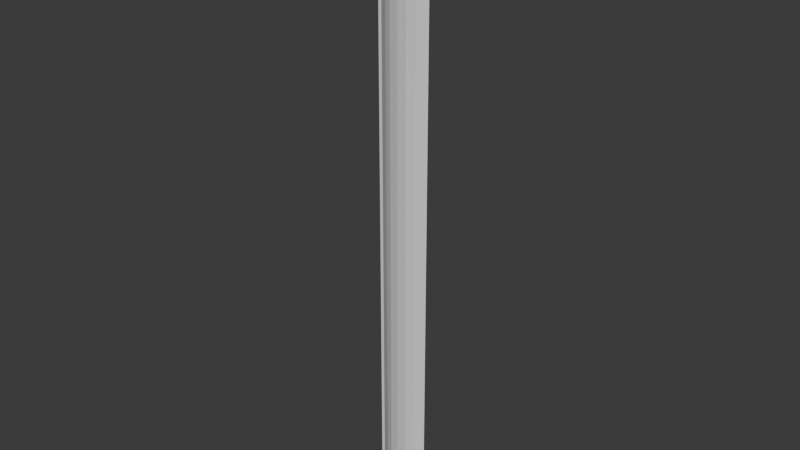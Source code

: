 # Source: bollard.blend  (saved by Blender 5.2.45; exported with 4.5.12 LTS)
import bpy
from mathutils import Matrix  # noqa: F401  (used for matrix-valued properties, if any)

bpy.ops.wm.read_factory_settings(use_empty=True)
scene = bpy.context.scene
scene.name = 'Scene'

# ---- collections
col_collection = bpy.data.collections.new('Collection'); scene.collection.children.link(col_collection)

# ---- world
world_world = bpy.data.worlds.new('World'); scene.world = world_world
world_world.use_nodes = True; world_world.node_tree.nodes.clear()
_N = world_world.node_tree.nodes; _L = world_world.node_tree.links
n0 = _N.new('ShaderNodeOutputWorld'); n0.name = 'World Output'; n0.location = (200, 100)
n1 = _N.new('ShaderNodeBackground'); n1.name = 'Background'; n1.location = (-200, 100)
n1.inputs[0].default_value = (0.05088, 0.05088, 0.05088, 1.0)
_L.new(n1.outputs[0], n0.inputs[0])
n0.is_active_output = True
world_world.color = (0.05088, 0.05088, 0.05088)
world_world.sun_shadow_jitter_overblur = 0.0

# ---- meshes
me_plane = bpy.data.meshes.new('Plane')
me_plane.from_pydata([(-1.0, -1.0, -0.04894), (1.0, -1.0, -0.04894), (-1.0, 1.0, -0.04894), (1.0, 1.0, -0.04894), (-2.139e-09, -1.0, -0.04894), (-2.139e-09, 1.0, -0.04894), (-1.0, -0.6341, -0.03103), (-1.0, 0.6341, -0.03103), (-1.0, -0.3432, -0.02152), (-1.0, 0.0, -0.01818), (-1.0, 0.3432, -0.02152), (1.0, 0.6341, -0.03103), (1.0, -0.6341, -0.03103), (1.0, 0.3432, -0.02152), (1.0, 0.0, -0.01818), (1.0, -0.3432, -0.02152), (-1.356e-09, -0.6341, -0.03103), (-1.356e-09, 0.6341, -0.03103), (-9.405e-10, -0.3432, -0.02152), (-7.945e-10, 0.0, -0.01818), (-9.405e-10, 0.3432, -0.02152), (0.8735, -0.6341, -0.03103), (0.7269, 1.0, -0.04894), (0.901, -1.0, -0.04894), (0.8505, -0.3432, -0.02152), (0.7908, 0.3432, -0.02152), (0.8215, 0.0, -0.01818), (0.7631, 0.6341, -0.03103), (0.4898, 0.0, -0.01818), (0.4362, 0.6341, -0.03103), (0.4067, 1.0, -0.04894), (0.547, -0.6341, -0.03103), (0.4603, 0.3432, -0.02152), (0.5203, -0.3432, -0.02152), (0.5815, -1.0, -0.04894), (0.541, -0.3432, -0.02152), (0.5911, -0.6341, -0.03103), (0.541, 0.3432, -0.02152), (0.5911, 0.6341, -0.03103), (0.541, 0.0, -0.01818), (0.5911, -1.0, -0.04894), (0.5911, 1.0, -0.04894), (0.7323, 0.3432, -0.02152), (0.7323, -0.3432, -0.02152), (0.7323, 0.0, -0.01818)], [], [(17, 7, 10, 20), (20, 10, 9, 19), (19, 9, 8, 18), (18, 8, 6, 16), (11, 27, 25, 13), (13, 25, 26, 14), (14, 26, 24, 15), (15, 24, 21, 12), (0, 4, 16, 6), (7, 17, 5, 2), (17, 29, 30, 5), (4, 34, 31, 16), (22, 27, 11, 3), (24, 26, 44, 43), (21, 23, 1, 12), (21, 24, 43, 35, 36), (25, 27, 38, 37, 42), (26, 25, 42, 44), (30, 29, 38, 41), (31, 34, 40, 36), (31, 33, 18, 16), (32, 29, 17, 20), (28, 32, 20, 19), (33, 28, 19, 18), (37, 38, 29, 32), (39, 37, 32, 28), (35, 39, 28, 33), (41, 38, 27, 22), (36, 40, 23, 21), (36, 35, 33, 31), (44, 42, 37, 39), (43, 44, 39, 35)])
_uv = me_plane.uv_layers.new(name='UVMap')
_uv.uv.foreach_set('vector', [0.5, 0.817, 0.0, 0.817, 0.0, 0.6717, 0.5, 0.6717, 0.5, 0.6717, 0.0, 0.6717, 0.0, 0.5, 0.5, 0.5, 0.5, 0.5, 0.0, 0.5, 0.0, 0.3283, 0.5, 0.3283, 0.5, 0.3283, 0.0, 0.3283, 0.0, 0.183, 0.5, 0.183, 1.0, 0.817, 0.8523, 0.817, 0.8586, 0.6717, 1.0, 0.6717, 1.0, 0.6717, 0.8586, 0.6717, 0.8656, 0.5, 1.0, 0.5, 1.0, 0.5, 0.8656, 0.5, 0.8723, 0.3283, 1.0, 0.3283, 1.0, 0.3283, 0.8723, 0.3283, 0.8775, 0.183, 1.0, 0.183, 0.0, 0.0, 0.5, 0.0, 0.5, 0.183, 0.0, 0.183, 0.0, 0.817, 0.5, 0.817, 0.5, 1.0, 0.0, 1.0, 0.5, 0.817, 0.7773, 0.817, 0.7706, 1.0, 0.5, 1.0, 0.5, 0.0, 0.8106, 0.0, 0.8027, 0.183, 0.5, 0.183, 0.844, 1.0, 0.8523, 0.817, 1.0, 0.817, 1.0, 1.0, 0.8723, 0.3283, 0.8656, 0.5, 0.852, 0.5, 0.8533, 0.3283, 0.8775, 0.183, 0.8838, 0.0, 1.0, 0.0, 1.0, 0.183, 0.8775, 0.183, 0.8723, 0.3283, 0.8533, 0.3283, 0.8227, 0.3283, 0.8227, 0.183, 0.8586, 0.6717, 0.8523, 0.817, 0.8227, 0.817, 0.8227, 0.6717, 0.8502, 0.6717, 0.8656, 0.5, 0.8586, 0.6717, 0.8502, 0.6717, 0.852, 0.5, 0.7706, 1.0, 0.7773, 0.817, 0.8227, 0.817, 0.8227, 1.0, 0.8027, 0.183, 0.8106, 0.0, 0.8227, 0.0, 0.8227, 0.183, 0.8027, 0.183, 0.7966, 0.3283, 0.5, 0.3283, 0.5, 0.183, 0.7829, 0.6717, 0.7773, 0.817, 0.5, 0.817, 0.5, 0.6717, 0.7896, 0.5, 0.7829, 0.6717, 0.5, 0.6717, 0.5, 0.5, 0.7966, 0.3283, 0.7896, 0.5, 0.5, 0.5, 0.5, 0.3283, 0.8227, 0.6717, 0.8227, 0.817, 0.7773, 0.817, 0.7829, 0.6717, 0.8227, 0.5, 0.8227, 0.6717, 0.7829, 0.6717, 0.7896, 0.5, 0.8227, 0.3283, 0.8227, 0.5, 0.7896, 0.5, 0.7966, 0.3283, 0.8227, 1.0, 0.8227, 0.817, 0.8523, 0.817, 0.844, 1.0, 0.8227, 0.183, 0.8227, 0.0, 0.8838, 0.0, 0.8775, 0.183, 0.8227, 0.183, 0.8227, 0.3283, 0.7966, 0.3283, 0.8027, 0.183, 0.852, 0.5, 0.8502, 0.6717, 0.8227, 0.6717, 0.8227, 0.5, 0.8533, 0.3283, 0.852, 0.5, 0.8227, 0.5, 0.8227, 0.3283])
me_plane.update()

# ---- objects
ob_plane = bpy.data.objects.new('Plane', me_plane)

# ---- transforms, parenting, visibility, modifiers, constraints
ob_plane.location = (0.0, 0.0, 1.0)
ob_plane.rotation_euler = (-0.0, -1.571, 0.0)
ob_plane.scale = (1.0, 0.1, 1.0)
_m = ob_plane.modifiers.new('Solidify', 'SOLIDIFY')

# ---- collection membership
col_collection.objects.link(ob_plane)

# ---- scene / render settings (as saved in the file)
scene.frame_start = 1; scene.frame_end = 250; scene.frame_set(1)
scene.render.engine = 'BLENDER_EEVEE_NEXT'
scene.render.bake_bias = 0.0
scene.render.bake_samples = 0
scene.render.compositor_device = 'GPU'
scene.eevee.use_volume_custom_range = False
scene.eevee.fast_gi_thickness_near = 0.1
scene.eevee.fast_gi_thickness_far = 0.0
scene.eevee.ray_tracing_options.screen_trace_thickness = 0.1
bpy.context.view_layer.update()

# ---- added for rendering (the .blend has no active camera and no usable light): camera, sun
cam_auto = bpy.data.cameras.new('AutoCamera')
cam_auto.lens = 50.0
cam_auto.sensor_width = 36.0
cam_auto.clip_end = 1000.0
ob_auto_camera = bpy.data.objects.new('AutoCamera', cam_auto)
scene.collection.objects.link(ob_auto_camera)
ob_auto_camera.location = (1.89861, -2.23207, 2.48805)
ob_auto_camera.rotation_euler = (1.09748, -7.21219e-08, 0.694738)
scene.camera = ob_auto_camera
light_auto_sun = bpy.data.lights.new('AutoSun', 'SUN')
light_auto_sun.energy = 3.0
light_auto_sun.angle = 0.0523599
ob_auto_sun = bpy.data.objects.new('AutoSun', light_auto_sun)
scene.collection.objects.link(ob_auto_sun)
ob_auto_sun.rotation_euler = (0.872665, 0.174533, 0.523599)
bpy.context.view_layer.update()
